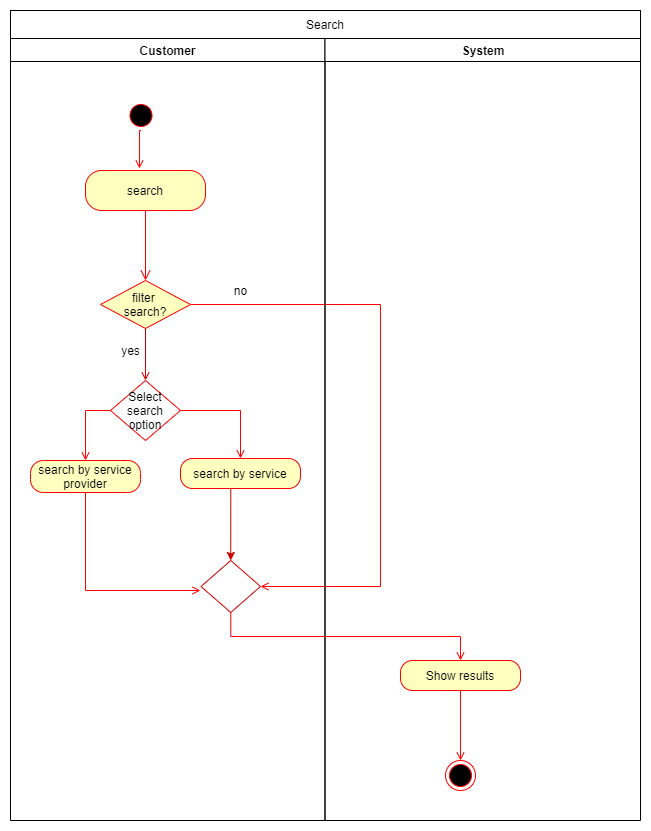

The diagram above was exported from draw.io. Its source (the exported page's mxGraphModel, read from the mxfile embedded in the PNG):
<mxGraphModel dx="868" dy="510" grid="1" gridSize="10" guides="1" tooltips="1" connect="1" arrows="1" fold="1" page="1" pageScale="1" pageWidth="850" pageHeight="1100" math="0" shadow="0">
  <root>
    <mxCell id="G-X2hjg8Zz9JYEpd6zQX-0" />
    <mxCell id="G-X2hjg8Zz9JYEpd6zQX-1" parent="G-X2hjg8Zz9JYEpd6zQX-0" />
    <mxCell id="8zGs6zuIv3f7yqrt8d6t-0" value=" Customer " style="swimlane;whiteSpace=wrap" vertex="1" parent="G-X2hjg8Zz9JYEpd6zQX-1">
      <mxGeometry x="130" y="128" width="314.5" height="782" as="geometry" />
    </mxCell>
    <mxCell id="bCQdT7xWaxM-tEijGDYE-36" style="edgeStyle=orthogonalEdgeStyle;rounded=0;orthogonalLoop=1;jettySize=auto;html=1;exitX=0.5;exitY=1;exitDx=0;exitDy=0;entryX=0.45;entryY=-0.05;entryDx=0;entryDy=0;entryPerimeter=0;endArrow=open;endFill=0;strokeColor=#FF0000;" edge="1" parent="8zGs6zuIv3f7yqrt8d6t-0" source="8zGs6zuIv3f7yqrt8d6t-1" target="bCQdT7xWaxM-tEijGDYE-1">
      <mxGeometry relative="1" as="geometry" />
    </mxCell>
    <mxCell id="8zGs6zuIv3f7yqrt8d6t-1" value="" style="ellipse;shape=startState;fillColor=#000000;strokeColor=#ff0000;" vertex="1" parent="8zGs6zuIv3f7yqrt8d6t-0">
      <mxGeometry x="115.5" y="62" width="30" height="30" as="geometry" />
    </mxCell>
    <mxCell id="bCQdT7xWaxM-tEijGDYE-1" value="search" style="rounded=1;whiteSpace=wrap;html=1;arcSize=40;fontColor=#000000;fillColor=#ffffc0;strokeColor=#ff0000;" vertex="1" parent="8zGs6zuIv3f7yqrt8d6t-0">
      <mxGeometry x="75" y="132" width="120" height="40" as="geometry" />
    </mxCell>
    <mxCell id="bCQdT7xWaxM-tEijGDYE-2" value="" style="edgeStyle=orthogonalEdgeStyle;html=1;verticalAlign=bottom;endArrow=open;endSize=8;strokeColor=#ff0000;entryX=0.5;entryY=0;entryDx=0;entryDy=0;" edge="1" source="bCQdT7xWaxM-tEijGDYE-1" parent="8zGs6zuIv3f7yqrt8d6t-0" target="bCQdT7xWaxM-tEijGDYE-6">
      <mxGeometry relative="1" as="geometry">
        <mxPoint x="130.5" y="232" as="targetPoint" />
      </mxGeometry>
    </mxCell>
    <mxCell id="bCQdT7xWaxM-tEijGDYE-29" style="edgeStyle=orthogonalEdgeStyle;rounded=0;orthogonalLoop=1;jettySize=auto;html=1;exitX=1;exitY=0.5;exitDx=0;exitDy=0;entryX=1;entryY=0.5;entryDx=0;entryDy=0;strokeColor=#FF0000;endArrow=open;endFill=0;" edge="1" parent="8zGs6zuIv3f7yqrt8d6t-0" source="bCQdT7xWaxM-tEijGDYE-6" target="bCQdT7xWaxM-tEijGDYE-24">
      <mxGeometry relative="1" as="geometry">
        <Array as="points">
          <mxPoint x="370" y="266" />
          <mxPoint x="370" y="548" />
        </Array>
      </mxGeometry>
    </mxCell>
    <mxCell id="bCQdT7xWaxM-tEijGDYE-33" style="edgeStyle=orthogonalEdgeStyle;rounded=0;orthogonalLoop=1;jettySize=auto;html=1;exitX=0.5;exitY=1;exitDx=0;exitDy=0;entryX=0.5;entryY=0;entryDx=0;entryDy=0;strokeColor=#CC0000;endArrow=open;endFill=0;" edge="1" parent="8zGs6zuIv3f7yqrt8d6t-0" source="bCQdT7xWaxM-tEijGDYE-6" target="bCQdT7xWaxM-tEijGDYE-17">
      <mxGeometry relative="1" as="geometry" />
    </mxCell>
    <mxCell id="bCQdT7xWaxM-tEijGDYE-6" value="filter &lt;br&gt;search?" style="rhombus;whiteSpace=wrap;html=1;fillColor=#ffffc0;strokeColor=#ff0000;" vertex="1" parent="8zGs6zuIv3f7yqrt8d6t-0">
      <mxGeometry x="90" y="242" width="90" height="48" as="geometry" />
    </mxCell>
    <mxCell id="bCQdT7xWaxM-tEijGDYE-31" style="edgeStyle=orthogonalEdgeStyle;rounded=0;orthogonalLoop=1;jettySize=auto;html=1;exitX=0;exitY=0.5;exitDx=0;exitDy=0;entryX=0.5;entryY=0;entryDx=0;entryDy=0;strokeColor=#FF0000;endArrow=open;endFill=0;" edge="1" parent="8zGs6zuIv3f7yqrt8d6t-0" source="bCQdT7xWaxM-tEijGDYE-17" target="bCQdT7xWaxM-tEijGDYE-22">
      <mxGeometry relative="1" as="geometry" />
    </mxCell>
    <mxCell id="bCQdT7xWaxM-tEijGDYE-17" value="Select search&lt;br&gt;option" style="rhombus;whiteSpace=wrap;html=1;strokeColor=#FF0000;" vertex="1" parent="8zGs6zuIv3f7yqrt8d6t-0">
      <mxGeometry x="100" y="342" width="70" height="60" as="geometry" />
    </mxCell>
    <mxCell id="bCQdT7xWaxM-tEijGDYE-22" value="search by service provider" style="rounded=1;whiteSpace=wrap;html=1;arcSize=40;fontColor=#000000;fillColor=#ffffc0;strokeColor=#ff0000;" vertex="1" parent="8zGs6zuIv3f7yqrt8d6t-0">
      <mxGeometry x="20" y="422" width="110" height="32" as="geometry" />
    </mxCell>
    <mxCell id="bCQdT7xWaxM-tEijGDYE-28" style="edgeStyle=orthogonalEdgeStyle;rounded=0;orthogonalLoop=1;jettySize=auto;html=1;exitX=0.5;exitY=1;exitDx=0;exitDy=0;entryX=0.5;entryY=0;entryDx=0;entryDy=0;strokeColor=#CC0000;" edge="1" parent="8zGs6zuIv3f7yqrt8d6t-0" source="bCQdT7xWaxM-tEijGDYE-23" target="bCQdT7xWaxM-tEijGDYE-24">
      <mxGeometry relative="1" as="geometry">
        <Array as="points">
          <mxPoint x="220" y="450" />
        </Array>
      </mxGeometry>
    </mxCell>
    <mxCell id="bCQdT7xWaxM-tEijGDYE-23" value="search by service" style="rounded=1;whiteSpace=wrap;html=1;arcSize=40;fontColor=#000000;fillColor=#ffffc0;strokeColor=#ff0000;" vertex="1" parent="8zGs6zuIv3f7yqrt8d6t-0">
      <mxGeometry x="170" y="420" width="120" height="30" as="geometry" />
    </mxCell>
    <mxCell id="bCQdT7xWaxM-tEijGDYE-24" value="" style="rhombus;whiteSpace=wrap;html=1;strokeColor=#CC0000;" vertex="1" parent="8zGs6zuIv3f7yqrt8d6t-0">
      <mxGeometry x="190.5" y="522" width="59.5" height="52" as="geometry" />
    </mxCell>
    <mxCell id="bCQdT7xWaxM-tEijGDYE-21" style="edgeStyle=orthogonalEdgeStyle;rounded=0;orthogonalLoop=1;jettySize=auto;html=1;exitX=1;exitY=0.5;exitDx=0;exitDy=0;entryX=0.5;entryY=0;entryDx=0;entryDy=0;strokeColor=#FF0000;endArrow=open;endFill=0;" edge="1" parent="8zGs6zuIv3f7yqrt8d6t-0" source="bCQdT7xWaxM-tEijGDYE-17" target="bCQdT7xWaxM-tEijGDYE-23">
      <mxGeometry relative="1" as="geometry">
        <mxPoint x="250" y="402" as="targetPoint" />
      </mxGeometry>
    </mxCell>
    <mxCell id="8zGs6zuIv3f7yqrt8d6t-11" value="System" style="swimlane;whiteSpace=wrap" vertex="1" parent="G-X2hjg8Zz9JYEpd6zQX-1">
      <mxGeometry x="444.5" y="128" width="315.5" height="782" as="geometry" />
    </mxCell>
    <mxCell id="bCQdT7xWaxM-tEijGDYE-0" value="" style="ellipse;html=1;shape=endState;fillColor=#000000;strokeColor=#ff0000;" vertex="1" parent="8zGs6zuIv3f7yqrt8d6t-11">
      <mxGeometry x="120.5" y="722" width="30" height="30" as="geometry" />
    </mxCell>
    <mxCell id="bCQdT7xWaxM-tEijGDYE-35" style="edgeStyle=orthogonalEdgeStyle;rounded=0;orthogonalLoop=1;jettySize=auto;html=1;exitX=0.5;exitY=1;exitDx=0;exitDy=0;entryX=0.5;entryY=0;entryDx=0;entryDy=0;endArrow=open;endFill=0;strokeColor=#FF0000;" edge="1" parent="8zGs6zuIv3f7yqrt8d6t-11" source="bCQdT7xWaxM-tEijGDYE-25" target="bCQdT7xWaxM-tEijGDYE-0">
      <mxGeometry relative="1" as="geometry" />
    </mxCell>
    <mxCell id="bCQdT7xWaxM-tEijGDYE-25" value="Show results" style="rounded=1;whiteSpace=wrap;html=1;arcSize=40;fontColor=#000000;fillColor=#ffffc0;strokeColor=#ff0000;" vertex="1" parent="8zGs6zuIv3f7yqrt8d6t-11">
      <mxGeometry x="75.5" y="622" width="120" height="30" as="geometry" />
    </mxCell>
    <mxCell id="8zGs6zuIv3f7yqrt8d6t-20" value="Search" style="rounded=0;whiteSpace=wrap;html=1;" vertex="1" parent="G-X2hjg8Zz9JYEpd6zQX-1">
      <mxGeometry x="130" y="100" width="630" height="28" as="geometry" />
    </mxCell>
    <mxCell id="bCQdT7xWaxM-tEijGDYE-27" style="edgeStyle=orthogonalEdgeStyle;rounded=0;orthogonalLoop=1;jettySize=auto;html=1;exitX=0.5;exitY=1;exitDx=0;exitDy=0;strokeColor=#FF0000;endArrow=open;endFill=0;" edge="1" parent="G-X2hjg8Zz9JYEpd6zQX-1" source="bCQdT7xWaxM-tEijGDYE-22">
      <mxGeometry relative="1" as="geometry">
        <mxPoint x="320" y="680" as="targetPoint" />
        <Array as="points">
          <mxPoint x="205" y="680" />
        </Array>
      </mxGeometry>
    </mxCell>
    <mxCell id="bCQdT7xWaxM-tEijGDYE-30" style="edgeStyle=orthogonalEdgeStyle;rounded=0;orthogonalLoop=1;jettySize=auto;html=1;exitX=0.5;exitY=1;exitDx=0;exitDy=0;entryX=0.5;entryY=0;entryDx=0;entryDy=0;strokeColor=#FF0000;endArrow=open;endFill=0;" edge="1" parent="G-X2hjg8Zz9JYEpd6zQX-1" source="bCQdT7xWaxM-tEijGDYE-24" target="bCQdT7xWaxM-tEijGDYE-25">
      <mxGeometry relative="1" as="geometry" />
    </mxCell>
    <mxCell id="zTHI3wfMpOhJZK5Qzmqu-0" value="no" style="text;html=1;align=center;verticalAlign=middle;resizable=0;points=[];autosize=1;" vertex="1" parent="G-X2hjg8Zz9JYEpd6zQX-1">
      <mxGeometry x="345" y="370" width="30" height="20" as="geometry" />
    </mxCell>
    <mxCell id="zTHI3wfMpOhJZK5Qzmqu-1" value="yes" style="text;html=1;align=center;verticalAlign=middle;resizable=0;points=[];autosize=1;" vertex="1" parent="G-X2hjg8Zz9JYEpd6zQX-1">
      <mxGeometry x="235" y="430" width="30" height="20" as="geometry" />
    </mxCell>
  </root>
</mxGraphModel>